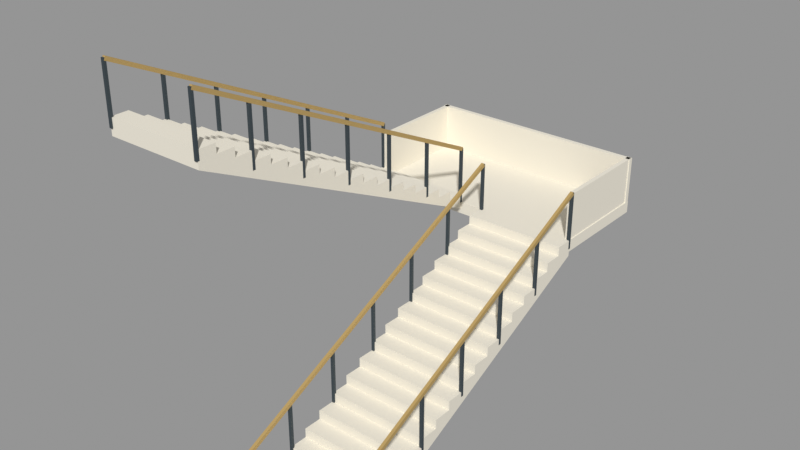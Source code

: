 # Source: VIC_B08_STAIR.blend  (saved by Blender 5.2.45; exported with 4.5.12 LTS)
import bpy
from mathutils import Matrix  # noqa: F401  (used for matrix-valued properties, if any)

bpy.ops.wm.read_factory_settings(use_empty=True)
scene = bpy.context.scene
scene.name = 'VIC_B08_STAIR'

# ---- collections
col_vic_b08_stair = bpy.data.collections.new('VIC_B08_STAIR'); scene.collection.children.link(col_vic_b08_stair)

# ---- materials (node trees are filled in below, after node groups)
mat_vic008_ivory = bpy.data.materials.new('VIC008_Ivory')
mat_vic008_ivory.diffuse_color = (0.8148, 0.7682, 0.6584, 1.0)
mat_vic008_brass = bpy.data.materials.new('VIC008_Brass')
mat_vic008_brass.diffuse_color = (0.4793, 0.3278, 0.117, 1.0)
mat_vic008_charcoal = bpy.data.materials.new('VIC008_Charcoal')
mat_vic008_charcoal.diffuse_color = (0.03434, 0.04971, 0.05951, 1.0)

# ---- material node trees
mat_vic008_ivory.use_nodes = True; mat_vic008_ivory.node_tree.nodes.clear()
_N = mat_vic008_ivory.node_tree.nodes; _L = mat_vic008_ivory.node_tree.links
n0 = _N.new('ShaderNodeBsdfPrincipled'); n0.name = 'Principled BSDF'; n0.location = (-200, 100)
n0.inputs[0].default_value = (0.8148, 0.7682, 0.6584, 1.0)
n0.inputs[2].default_value = 0.76
n0.inputs[10].default_value = 0.005
n1 = _N.new('ShaderNodeOutputMaterial'); n1.name = 'Material Output'; n1.location = (200, 100)
_L.new(n0.outputs[0], n1.inputs[0])
n1.is_active_output = True
mat_vic008_brass.use_nodes = True; mat_vic008_brass.node_tree.nodes.clear()
_N = mat_vic008_brass.node_tree.nodes; _L = mat_vic008_brass.node_tree.links
n0 = _N.new('ShaderNodeBsdfPrincipled'); n0.name = 'Principled BSDF'; n0.location = (-200, 100)
n0.inputs[0].default_value = (0.4793, 0.3278, 0.117, 1.0)
n0.inputs[1].default_value = 0.15
n0.inputs[2].default_value = 0.76
n0.inputs[10].default_value = 0.005
n1 = _N.new('ShaderNodeOutputMaterial'); n1.name = 'Material Output'; n1.location = (200, 100)
_L.new(n0.outputs[0], n1.inputs[0])
n1.is_active_output = True
mat_vic008_charcoal.use_nodes = True; mat_vic008_charcoal.node_tree.nodes.clear()
_N = mat_vic008_charcoal.node_tree.nodes; _L = mat_vic008_charcoal.node_tree.links
n0 = _N.new('ShaderNodeBsdfPrincipled'); n0.name = 'Principled BSDF'; n0.location = (-200, 100)
n0.inputs[0].default_value = (0.03434, 0.04971, 0.05951, 1.0)
n0.inputs[2].default_value = 0.76
n0.inputs[10].default_value = 0.005
n1 = _N.new('ShaderNodeOutputMaterial'); n1.name = 'Material Output'; n1.location = (200, 100)
_L.new(n0.outputs[0], n1.inputs[0])
n1.is_active_output = True

# ---- meshes
me_vic_b08_stair__ivory = bpy.data.meshes.new('VIC_B08_STAIR__Ivory')
me_vic_b08_stair__ivory.from_pydata([(1.0, 0.0, 0.7556), (1.0, 1.5, 0.7556), (1.0, 1.5, 1.511), (1.0, 3.0, 1.511), (1.0, 3.0, 2.267), (1.0, 4.5, 2.267), (1.0, 4.5, 3.022), (1.0, 6.0, 3.022), (1.0, 6.0, 3.778), (1.0, 7.5, 3.778), (1.0, 7.5, 4.533), (1.0, 9.0, 4.533), (1.0, 9.0, 5.289), (1.0, 10.5, 5.289), (1.0, 10.5, 6.044), (1.0, 12.0, 6.044), (1.0, 12.0, 6.8), (1.0, 13.5, 6.8), (1.0, 13.5, 7.556), (1.0, 15.0, 7.556), (1.0, 15.0, 8.311), (1.0, 16.5, 8.311), (1.0, 16.5, 9.067), (1.0, 18.0, 9.067), (1.0, 18.0, 9.822), (1.0, 19.5, 9.822), (1.0, 19.5, 10.58), (1.0, 21.0, 10.58), (1.0, 21.0, 11.33), (1.0, 22.5, 11.33), (1.0, 22.5, 12.09), (1.0, 24.0, 12.09), (1.0, 24.0, 12.84), (1.0, 25.5, 12.84), (1.0, 25.5, 13.6), (1.0, 27.0, 13.6), (1.0, 27.0, 12.24), (1.0, 0.0, -0.6), (9.5, 0.0, 0.7556), (9.5, 1.5, 0.7556), (9.5, 1.5, 1.511), (9.5, 3.0, 1.511), (9.5, 3.0, 2.267), (9.5, 4.5, 2.267), (9.5, 4.5, 3.022), (9.5, 6.0, 3.022), (9.5, 6.0, 3.778), (9.5, 7.5, 3.778), (9.5, 7.5, 4.533), (9.5, 9.0, 4.533), (9.5, 9.0, 5.289), (9.5, 10.5, 5.289), (9.5, 10.5, 6.044), (9.5, 12.0, 6.044), (9.5, 12.0, 6.8), (9.5, 13.5, 6.8), (9.5, 13.5, 7.556), (9.5, 15.0, 7.556), (9.5, 15.0, 8.311), (9.5, 16.5, 8.311), (9.5, 16.5, 9.067), (9.5, 18.0, 9.067), (9.5, 18.0, 9.822), (9.5, 19.5, 9.822), (9.5, 19.5, 10.58), (9.5, 21.0, 10.58), (9.5, 21.0, 11.33), (9.5, 22.5, 11.33), (9.5, 22.5, 12.09), (9.5, 24.0, 12.09), (9.5, 24.0, 12.84), (9.5, 25.5, 12.84), (9.5, 25.5, 13.6), (9.5, 27.0, 13.6), (9.5, 27.0, 12.24), (9.5, 0.0, -0.6), (-9.5, 27.0, 14.36), (-9.5, 25.5, 14.36), (-9.5, 25.5, 15.11), (-9.5, 24.0, 15.11), (-9.5, 24.0, 15.87), (-9.5, 22.5, 15.87), (-9.5, 22.5, 16.62), (-9.5, 21.0, 16.62), (-9.5, 21.0, 17.38), (-9.5, 19.5, 17.38), (-9.5, 19.5, 18.13), (-9.5, 18.0, 18.13), (-9.5, 18.0, 18.89), (-9.5, 16.5, 18.89), (-9.5, 16.5, 19.64), (-9.5, 15.0, 19.64), (-9.5, 15.0, 20.4), (-9.5, 13.5, 20.4), (-9.5, 13.5, 21.16), (-9.5, 12.0, 21.16), (-9.5, 12.0, 21.91), (-9.5, 10.5, 21.91), (-9.5, 10.5, 22.67), (-9.5, 9.0, 22.67), (-9.5, 9.0, 23.42), (-9.5, 7.5, 23.42), (-9.5, 7.5, 24.18), (-9.5, 6.0, 24.18), (-9.5, 6.0, 24.93), (-9.5, 4.5, 24.93), (-9.5, 4.5, 25.69), (-9.5, 3.0, 25.69), (-9.5, 3.0, 26.44), (-9.5, 1.5, 26.44), (-9.5, 1.5, 27.2), (-9.5, 0.0, 27.2), (-9.5, 0.0, 25.84), (-9.5, 27.0, 13.0), (-1.0, 27.0, 14.36), (-1.0, 25.5, 14.36), (-1.0, 25.5, 15.11), (-1.0, 24.0, 15.11), (-1.0, 24.0, 15.87), (-1.0, 22.5, 15.87), (-1.0, 22.5, 16.62), (-1.0, 21.0, 16.62), (-1.0, 21.0, 17.38), (-1.0, 19.5, 17.38), (-1.0, 19.5, 18.13), (-1.0, 18.0, 18.13), (-1.0, 18.0, 18.89), (-1.0, 16.5, 18.89), (-1.0, 16.5, 19.64), (-1.0, 15.0, 19.64), (-1.0, 15.0, 20.4), (-1.0, 13.5, 20.4), (-1.0, 13.5, 21.16), (-1.0, 12.0, 21.16), (-1.0, 12.0, 21.91), (-1.0, 10.5, 21.91), (-1.0, 10.5, 22.67), (-1.0, 9.0, 22.67), (-1.0, 9.0, 23.42), (-1.0, 7.5, 23.42), (-1.0, 7.5, 24.18), (-1.0, 6.0, 24.18), (-1.0, 6.0, 24.93), (-1.0, 4.5, 24.93), (-1.0, 4.5, 25.69), (-1.0, 3.0, 25.69), (-1.0, 3.0, 26.44), (-1.0, 1.5, 26.44), (-1.0, 1.5, 27.2), (-1.0, 0.0, 27.2), (-1.0, 0.0, 25.84), (-1.0, 27.0, 13.0), (-9.425, 36.0, 13.6), (-9.075, 36.0, 13.6), (-9.075, 36.0, 17.5), (-9.425, 36.0, 17.5), (-9.425, 27.0, 13.6), (-9.075, 27.0, 13.6), (-9.075, 27.0, 17.5), (-9.425, 27.0, 17.5), (9.075, 36.0, 13.6), (9.425, 36.0, 13.6), (9.425, 36.0, 17.5), (9.075, 36.0, 17.5), (9.075, 27.0, 13.6), (9.425, 27.0, 13.6), (9.425, 27.0, 17.5), (9.075, 27.0, 17.5), (-9.5, 35.95, 13.6), (9.5, 35.95, 13.6), (9.5, 35.95, 17.5), (-9.5, 35.95, 17.5), (-9.5, 35.55, 13.6), (9.5, 35.55, 13.6), (9.5, 35.55, 17.5), (-9.5, 35.55, 17.5)], [], [(15, 36, 13), (53, 51, 74), (38, 1, 0), (39, 2, 1), (40, 3, 2), (41, 4, 3), (42, 5, 4), (43, 6, 5), (44, 7, 6), (45, 8, 7), (46, 9, 8), (47, 10, 9), (48, 11, 10), (49, 12, 11), (50, 13, 12), (51, 14, 13), (52, 15, 14), (53, 16, 15), (54, 17, 16), (55, 18, 17), (56, 19, 18), (57, 20, 19), (58, 21, 20), (59, 22, 21), (60, 23, 22), (61, 24, 23), (62, 25, 24), (63, 26, 25), (64, 27, 26), (65, 28, 27), (66, 29, 28), (67, 30, 29), (68, 31, 30), (69, 32, 31), (70, 33, 32), (71, 34, 33), (72, 35, 34), (73, 36, 35), (74, 37, 36), (75, 0, 37), (93, 91, 112), (133, 135, 150), (77, 114, 76), (78, 115, 77), (79, 116, 78), (80, 117, 79), (81, 118, 80), (82, 119, 81), (83, 120, 82), (84, 121, 83), (85, 122, 84), (86, 123, 85), (87, 124, 86), (88, 125, 87), (89, 126, 88), (90, 127, 89), (91, 128, 90), (92, 129, 91), (93, 130, 92), (94, 131, 93), (95, 132, 94), (96, 133, 95), (97, 134, 96), (98, 135, 97), (99, 136, 98), (100, 137, 99), (101, 138, 100), (102, 139, 101), (103, 140, 102), (104, 141, 103), (105, 142, 104), (106, 143, 105), (107, 144, 106), (108, 145, 107), (109, 146, 108), (110, 147, 109), (111, 148, 110), (112, 149, 111), (113, 150, 112), (76, 151, 113), (155, 153, 152), (157, 159, 156), (156, 155, 152), (154, 157, 153), (153, 156, 152), (159, 154, 155), (163, 161, 160), (165, 167, 164), (164, 163, 160), (162, 165, 161), (161, 164, 160), (167, 162, 163), (171, 169, 168), (173, 175, 172), (172, 171, 168), (170, 173, 169), (169, 172, 168), (175, 170, 171), (37, 0, 1), (1, 2, 3), (3, 4, 5), (5, 6, 7), (7, 8, 9), (9, 10, 11), (11, 12, 13), (13, 14, 15), (15, 16, 17), (17, 18, 19), (19, 20, 21), (21, 22, 23), (23, 24, 25), (25, 26, 27), (27, 28, 29), (29, 30, 31), (31, 32, 33), (33, 34, 35), (35, 36, 33), (36, 37, 13), (33, 36, 31), (37, 1, 3), (5, 7, 37), (7, 9, 37), (37, 3, 5), (31, 36, 29), (25, 27, 36), (27, 29, 36), (19, 21, 36), (21, 23, 36), (23, 25, 36), (37, 9, 11), (37, 11, 13), (19, 36, 17), (15, 17, 36), (39, 38, 75), (75, 74, 51), (74, 73, 71), (73, 72, 71), (71, 70, 69), (69, 68, 67), (67, 66, 65), (65, 64, 63), (63, 62, 61), (61, 60, 59), (59, 58, 57), (57, 56, 55), (55, 54, 53), (53, 52, 51), (51, 50, 49), (49, 48, 47), (47, 46, 45), (45, 44, 43), (43, 42, 41), (41, 40, 39), (74, 71, 69), (67, 74, 69), (67, 65, 74), (65, 63, 74), (61, 59, 74), (59, 57, 74), (63, 61, 74), (49, 47, 75), (47, 45, 75), (75, 45, 43), (43, 41, 75), (41, 39, 75), (51, 49, 75), (74, 57, 55), (53, 74, 55), (38, 39, 1), (39, 40, 2), (40, 41, 3), (41, 42, 4), (42, 43, 5), (43, 44, 6), (44, 45, 7), (45, 46, 8), (46, 47, 9), (47, 48, 10), (48, 49, 11), (49, 50, 12), (50, 51, 13), (51, 52, 14), (52, 53, 15), (53, 54, 16), (54, 55, 17), (55, 56, 18), (56, 57, 19), (57, 58, 20), (58, 59, 21), (59, 60, 22), (60, 61, 23), (61, 62, 24), (62, 63, 25), (63, 64, 26), (64, 65, 27), (65, 66, 28), (66, 67, 29), (67, 68, 30), (68, 69, 31), (69, 70, 32), (70, 71, 33), (71, 72, 34), (72, 73, 35), (73, 74, 36), (74, 75, 37), (75, 38, 0), (113, 112, 89), (112, 111, 109), (111, 110, 109), (109, 108, 107), (107, 106, 105), (105, 104, 103), (103, 102, 101), (101, 100, 99), (99, 98, 97), (97, 96, 95), (95, 94, 93), (93, 92, 91), (91, 90, 89), (89, 88, 87), (87, 86, 85), (85, 84, 83), (83, 82, 81), (81, 80, 79), (79, 78, 77), (77, 76, 113), (112, 109, 107), (112, 107, 105), (79, 77, 113), (81, 79, 113), (112, 105, 103), (91, 89, 112), (89, 87, 113), (85, 83, 113), (83, 81, 113), (112, 103, 101), (112, 101, 99), (87, 85, 113), (112, 99, 97), (93, 112, 95), (97, 95, 112), (151, 114, 115), (115, 116, 117), (117, 118, 119), (119, 120, 121), (121, 122, 123), (123, 124, 125), (125, 126, 127), (127, 128, 129), (129, 130, 131), (131, 132, 133), (133, 134, 135), (135, 136, 137), (137, 138, 139), (139, 140, 141), (141, 142, 143), (143, 144, 145), (145, 146, 147), (147, 148, 149), (149, 150, 147), (150, 151, 127), (147, 150, 145), (151, 115, 117), (119, 121, 151), (121, 123, 151), (151, 117, 119), (145, 150, 143), (143, 150, 141), (151, 123, 125), (141, 150, 139), (151, 125, 127), (139, 150, 137), (137, 150, 135), (127, 129, 150), (129, 131, 150), (133, 150, 131), (77, 115, 114), (78, 116, 115), (79, 117, 116), (80, 118, 117), (81, 119, 118), (82, 120, 119), (83, 121, 120), (84, 122, 121), (85, 123, 122), (86, 124, 123), (87, 125, 124), (88, 126, 125), (89, 127, 126), (90, 128, 127), (91, 129, 128), (92, 130, 129), (93, 131, 130), (94, 132, 131), (95, 133, 132), (96, 134, 133), (97, 135, 134), (98, 136, 135), (99, 137, 136), (100, 138, 137), (101, 139, 138), (102, 140, 139), (103, 141, 140), (104, 142, 141), (105, 143, 142), (106, 144, 143), (107, 145, 144), (108, 146, 145), (109, 147, 146), (110, 148, 147), (111, 149, 148), (112, 150, 149), (113, 151, 150), (76, 114, 151), (155, 154, 153), (157, 158, 159), (156, 159, 155), (154, 158, 157), (153, 157, 156), (159, 158, 154), (163, 162, 161), (165, 166, 167), (164, 167, 163), (162, 166, 165), (161, 165, 164), (167, 166, 162), (171, 170, 169), (173, 174, 175), (172, 175, 171), (170, 174, 173), (169, 173, 172), (175, 174, 170)])
me_vic_b08_stair__ivory.materials.append(mat_vic008_ivory)
me_vic_b08_stair__ivory.update()
me_vic_b08_stair__brass = bpy.data.meshes.new('VIC_B08_STAIR__Brass')
me_vic_b08_stair__brass.from_pydata([(0.98, -0.06873, 4.9), (1.22, -0.06873, 4.9), (1.22, 0.06873, 4.611), (0.98, 0.06873, 4.611), (0.98, 26.93, 17.74), (1.22, 26.93, 17.74), (1.22, 27.07, 17.46), (0.98, 27.07, 17.46), (9.28, -0.06873, 4.9), (9.52, -0.06873, 4.9), (9.52, 0.06873, 4.611), (9.28, 0.06873, 4.611), (9.28, 26.93, 17.74), (9.52, 26.93, 17.74), (9.52, 27.07, 17.46), (9.28, 27.07, 17.46), (-9.28, 27.07, 18.5), (-9.52, 27.07, 18.5), (-9.52, 26.93, 18.21), (-9.28, 26.93, 18.21), (-9.28, 0.06873, 31.34), (-9.52, 0.06873, 31.34), (-9.52, -0.06873, 31.06), (-9.28, -0.06873, 31.06), (-0.98, 27.07, 18.5), (-1.22, 27.07, 18.5), (-1.22, 26.93, 18.21), (-0.98, 26.93, 18.21), (-0.98, 0.06873, 31.34), (-1.22, 0.06873, 31.34), (-1.22, -0.06873, 31.06), (-0.98, -0.06873, 31.06)], [], [(2, 0, 3), (5, 7, 4), (1, 4, 0), (2, 5, 1), (3, 6, 2), (3, 4, 7), (10, 8, 11), (13, 15, 12), (9, 12, 8), (10, 13, 9), (11, 14, 10), (11, 12, 15), (18, 16, 19), (21, 23, 20), (17, 20, 16), (18, 21, 17), (19, 22, 18), (19, 20, 23), (26, 24, 27), (29, 31, 28), (25, 28, 24), (26, 29, 25), (27, 30, 26), (27, 28, 31), (2, 1, 0), (5, 6, 7), (1, 5, 4), (2, 6, 5), (3, 7, 6), (3, 0, 4), (10, 9, 8), (13, 14, 15), (9, 13, 12), (10, 14, 13), (11, 15, 14), (11, 8, 12), (18, 17, 16), (21, 22, 23), (17, 21, 20), (18, 22, 21), (19, 23, 22), (19, 16, 20), (26, 25, 24), (29, 30, 31), (25, 29, 28), (26, 30, 29), (27, 31, 30), (27, 24, 28)])
me_vic_b08_stair__brass.materials.append(mat_vic008_brass)
me_vic_b08_stair__brass.update()
me_vic_b08_stair__charcoal = bpy.data.meshes.new('VIC_B08_STAIR__Charcoal')
me_vic_b08_stair__charcoal.from_pydata([(0.985, 0.115, 0.0), (1.215, 0.115, 0.0), (1.215, 0.115, 4.8), (0.985, 0.115, 4.8), (0.985, -0.115, 0.0), (1.215, -0.115, 0.0), (1.215, -0.115, 4.8), (0.985, -0.115, 4.8), (0.985, 4.615, 2.141), (1.215, 4.615, 2.141), (1.215, 4.615, 6.941), (0.985, 4.615, 6.941), (0.985, 4.385, 2.141), (1.215, 4.385, 2.141), (1.215, 4.385, 6.941), (0.985, 4.385, 6.941), (0.985, 9.115, 4.281), (1.215, 9.115, 4.281), (1.215, 9.115, 9.081), (0.985, 9.115, 9.081), (0.985, 8.885, 4.281), (1.215, 8.885, 4.281), (1.215, 8.885, 9.081), (0.985, 8.885, 9.081), (0.985, 13.61, 6.422), (1.215, 13.61, 6.422), (1.215, 13.61, 11.22), (0.985, 13.61, 11.22), (0.985, 13.39, 6.422), (1.215, 13.39, 6.422), (1.215, 13.39, 11.22), (0.985, 13.39, 11.22), (0.985, 18.11, 8.563), (1.215, 18.11, 8.563), (1.215, 18.11, 13.36), (0.985, 18.11, 13.36), (0.985, 17.89, 8.563), (1.215, 17.89, 8.563), (1.215, 17.89, 13.36), (0.985, 17.89, 13.36), (0.985, 22.61, 10.7), (1.215, 22.61, 10.7), (1.215, 22.61, 15.5), (0.985, 22.61, 15.5), (0.985, 22.39, 10.7), (1.215, 22.39, 10.7), (1.215, 22.39, 15.5), (0.985, 22.39, 15.5), (0.985, 27.11, 12.84), (1.215, 27.11, 12.84), (1.215, 27.11, 17.64), (0.985, 27.11, 17.64), (0.985, 26.89, 12.84), (1.215, 26.89, 12.84), (1.215, 26.89, 17.64), (0.985, 26.89, 17.64), (9.285, 0.115, 0.0), (9.515, 0.115, 0.0), (9.515, 0.115, 4.8), (9.285, 0.115, 4.8), (9.285, -0.115, 0.0), (9.515, -0.115, 0.0), (9.515, -0.115, 4.8), (9.285, -0.115, 4.8), (9.285, 4.615, 2.141), (9.515, 4.615, 2.141), (9.515, 4.615, 6.941), (9.285, 4.615, 6.941), (9.285, 4.385, 2.141), (9.515, 4.385, 2.141), (9.515, 4.385, 6.941), (9.285, 4.385, 6.941), (9.285, 9.115, 4.281), (9.515, 9.115, 4.281), (9.515, 9.115, 9.081), (9.285, 9.115, 9.081), (9.285, 8.885, 4.281), (9.515, 8.885, 4.281), (9.515, 8.885, 9.081), (9.285, 8.885, 9.081), (9.285, 13.61, 6.422), (9.515, 13.61, 6.422), (9.515, 13.61, 11.22), (9.285, 13.61, 11.22), (9.285, 13.39, 6.422), (9.515, 13.39, 6.422), (9.515, 13.39, 11.22), (9.285, 13.39, 11.22), (9.285, 18.11, 8.563), (9.515, 18.11, 8.563), (9.515, 18.11, 13.36), (9.285, 18.11, 13.36), (9.285, 17.89, 8.563), (9.515, 17.89, 8.563), (9.515, 17.89, 13.36), (9.285, 17.89, 13.36), (9.285, 22.61, 10.7), (9.515, 22.61, 10.7), (9.515, 22.61, 15.5), (9.285, 22.61, 15.5), (9.285, 22.39, 10.7), (9.515, 22.39, 10.7), (9.515, 22.39, 15.5), (9.285, 22.39, 15.5), (9.285, 27.11, 12.84), (9.515, 27.11, 12.84), (9.515, 27.11, 17.64), (9.285, 27.11, 17.64), (9.285, 26.89, 12.84), (9.515, 26.89, 12.84), (9.515, 26.89, 17.64), (9.285, 26.89, 17.64), (-9.515, 27.11, 13.6), (-9.285, 27.11, 13.6), (-9.285, 27.11, 18.4), (-9.515, 27.11, 18.4), (-9.515, 26.89, 13.6), (-9.285, 26.89, 13.6), (-9.285, 26.89, 18.4), (-9.515, 26.89, 18.4), (-9.515, 22.61, 15.74), (-9.285, 22.61, 15.74), (-9.285, 22.61, 20.54), (-9.515, 22.61, 20.54), (-9.515, 22.39, 15.74), (-9.285, 22.39, 15.74), (-9.285, 22.39, 20.54), (-9.515, 22.39, 20.54), (-9.515, 18.11, 17.88), (-9.285, 18.11, 17.88), (-9.285, 18.11, 22.68), (-9.515, 18.11, 22.68), (-9.515, 17.89, 17.88), (-9.285, 17.89, 17.88), (-9.285, 17.89, 22.68), (-9.515, 17.89, 22.68), (-9.515, 13.61, 20.02), (-9.285, 13.61, 20.02), (-9.285, 13.61, 24.82), (-9.515, 13.61, 24.82), (-9.515, 13.39, 20.02), (-9.285, 13.39, 20.02), (-9.285, 13.39, 24.82), (-9.515, 13.39, 24.82), (-9.515, 9.115, 22.16), (-9.285, 9.115, 22.16), (-9.285, 9.115, 26.96), (-9.515, 9.115, 26.96), (-9.515, 8.885, 22.16), (-9.285, 8.885, 22.16), (-9.285, 8.885, 26.96), (-9.515, 8.885, 26.96), (-9.515, 4.615, 24.3), (-9.285, 4.615, 24.3), (-9.285, 4.615, 29.1), (-9.515, 4.615, 29.1), (-9.515, 4.385, 24.3), (-9.285, 4.385, 24.3), (-9.285, 4.385, 29.1), (-9.515, 4.385, 29.1), (-9.515, 0.115, 26.44), (-9.285, 0.115, 26.44), (-9.285, 0.115, 31.24), (-9.515, 0.115, 31.24), (-9.515, -0.115, 26.44), (-9.285, -0.115, 26.44), (-9.285, -0.115, 31.24), (-9.515, -0.115, 31.24), (-1.215, 27.11, 13.6), (-0.985, 27.11, 13.6), (-0.985, 27.11, 18.4), (-1.215, 27.11, 18.4), (-1.215, 26.89, 13.6), (-0.985, 26.89, 13.6), (-0.985, 26.89, 18.4), (-1.215, 26.89, 18.4), (-1.215, 22.61, 15.74), (-0.985, 22.61, 15.74), (-0.985, 22.61, 20.54), (-1.215, 22.61, 20.54), (-1.215, 22.39, 15.74), (-0.985, 22.39, 15.74), (-0.985, 22.39, 20.54), (-1.215, 22.39, 20.54), (-1.215, 18.11, 17.88), (-0.985, 18.11, 17.88), (-0.985, 18.11, 22.68), (-1.215, 18.11, 22.68), (-1.215, 17.89, 17.88), (-0.985, 17.89, 17.88), (-0.985, 17.89, 22.68), (-1.215, 17.89, 22.68), (-1.215, 13.61, 20.02), (-0.985, 13.61, 20.02), (-0.985, 13.61, 24.82), (-1.215, 13.61, 24.82), (-1.215, 13.39, 20.02), (-0.985, 13.39, 20.02), (-0.985, 13.39, 24.82), (-1.215, 13.39, 24.82), (-1.215, 9.115, 22.16), (-0.985, 9.115, 22.16), (-0.985, 9.115, 26.96), (-1.215, 9.115, 26.96), (-1.215, 8.885, 22.16), (-0.985, 8.885, 22.16), (-0.985, 8.885, 26.96), (-1.215, 8.885, 26.96), (-1.215, 4.615, 24.3), (-0.985, 4.615, 24.3), (-0.985, 4.615, 29.1), (-1.215, 4.615, 29.1), (-1.215, 4.385, 24.3), (-0.985, 4.385, 24.3), (-0.985, 4.385, 29.1), (-1.215, 4.385, 29.1), (-1.215, 0.115, 26.44), (-0.985, 0.115, 26.44), (-0.985, 0.115, 31.24), (-1.215, 0.115, 31.24), (-1.215, -0.115, 26.44), (-0.985, -0.115, 26.44), (-0.985, -0.115, 31.24), (-1.215, -0.115, 31.24)], [], [(3, 1, 0), (5, 7, 4), (4, 3, 0), (2, 5, 1), (1, 4, 0), (7, 2, 3), (11, 9, 8), (13, 15, 12), (12, 11, 8), (10, 13, 9), (9, 12, 8), (15, 10, 11), (19, 17, 16), (21, 23, 20), (20, 19, 16), (18, 21, 17), (17, 20, 16), (23, 18, 19), (27, 25, 24), (29, 31, 28), (28, 27, 24), (26, 29, 25), (25, 28, 24), (31, 26, 27), (35, 33, 32), (37, 39, 36), (36, 35, 32), (34, 37, 33), (33, 36, 32), (39, 34, 35), (43, 41, 40), (45, 47, 44), (44, 43, 40), (42, 45, 41), (41, 44, 40), (47, 42, 43), (51, 49, 48), (53, 55, 52), (52, 51, 48), (50, 53, 49), (49, 52, 48), (55, 50, 51), (59, 57, 56), (61, 63, 60), (60, 59, 56), (58, 61, 57), (57, 60, 56), (63, 58, 59), (67, 65, 64), (69, 71, 68), (68, 67, 64), (66, 69, 65), (65, 68, 64), (71, 66, 67), (75, 73, 72), (77, 79, 76), (76, 75, 72), (74, 77, 73), (73, 76, 72), (79, 74, 75), (83, 81, 80), (85, 87, 84), (84, 83, 80), (82, 85, 81), (81, 84, 80), (87, 82, 83), (91, 89, 88), (93, 95, 92), (92, 91, 88), (90, 93, 89), (89, 92, 88), (95, 90, 91), (99, 97, 96), (101, 103, 100), (100, 99, 96), (98, 101, 97), (97, 100, 96), (103, 98, 99), (107, 105, 104), (109, 111, 108), (108, 107, 104), (106, 109, 105), (105, 108, 104), (111, 106, 107), (115, 113, 112), (117, 119, 116), (116, 115, 112), (114, 117, 113), (113, 116, 112), (119, 114, 115), (123, 121, 120), (125, 127, 124), (124, 123, 120), (122, 125, 121), (121, 124, 120), (127, 122, 123), (131, 129, 128), (133, 135, 132), (132, 131, 128), (130, 133, 129), (129, 132, 128), (135, 130, 131), (139, 137, 136), (141, 143, 140), (140, 139, 136), (138, 141, 137), (137, 140, 136), (143, 138, 139), (147, 145, 144), (149, 151, 148), (148, 147, 144), (146, 149, 145), (145, 148, 144), (151, 146, 147), (155, 153, 152), (157, 159, 156), (156, 155, 152), (154, 157, 153), (153, 156, 152), (159, 154, 155), (163, 161, 160), (165, 167, 164), (164, 163, 160), (162, 165, 161), (161, 164, 160), (167, 162, 163), (171, 169, 168), (173, 175, 172), (172, 171, 168), (170, 173, 169), (169, 172, 168), (175, 170, 171), (179, 177, 176), (181, 183, 180), (180, 179, 176), (178, 181, 177), (177, 180, 176), (183, 178, 179), (187, 185, 184), (189, 191, 188), (188, 187, 184), (186, 189, 185), (185, 188, 184), (191, 186, 187), (195, 193, 192), (197, 199, 196), (196, 195, 192), (194, 197, 193), (193, 196, 192), (199, 194, 195), (203, 201, 200), (205, 207, 204), (204, 203, 200), (202, 205, 201), (201, 204, 200), (207, 202, 203), (211, 209, 208), (213, 215, 212), (212, 211, 208), (210, 213, 209), (209, 212, 208), (215, 210, 211), (219, 217, 216), (221, 223, 220), (220, 219, 216), (218, 221, 217), (217, 220, 216), (223, 218, 219), (3, 2, 1), (5, 6, 7), (4, 7, 3), (2, 6, 5), (1, 5, 4), (7, 6, 2), (11, 10, 9), (13, 14, 15), (12, 15, 11), (10, 14, 13), (9, 13, 12), (15, 14, 10), (19, 18, 17), (21, 22, 23), (20, 23, 19), (18, 22, 21), (17, 21, 20), (23, 22, 18), (27, 26, 25), (29, 30, 31), (28, 31, 27), (26, 30, 29), (25, 29, 28), (31, 30, 26), (35, 34, 33), (37, 38, 39), (36, 39, 35), (34, 38, 37), (33, 37, 36), (39, 38, 34), (43, 42, 41), (45, 46, 47), (44, 47, 43), (42, 46, 45), (41, 45, 44), (47, 46, 42), (51, 50, 49), (53, 54, 55), (52, 55, 51), (50, 54, 53), (49, 53, 52), (55, 54, 50), (59, 58, 57), (61, 62, 63), (60, 63, 59), (58, 62, 61), (57, 61, 60), (63, 62, 58), (67, 66, 65), (69, 70, 71), (68, 71, 67), (66, 70, 69), (65, 69, 68), (71, 70, 66), (75, 74, 73), (77, 78, 79), (76, 79, 75), (74, 78, 77), (73, 77, 76), (79, 78, 74), (83, 82, 81), (85, 86, 87), (84, 87, 83), (82, 86, 85), (81, 85, 84), (87, 86, 82), (91, 90, 89), (93, 94, 95), (92, 95, 91), (90, 94, 93), (89, 93, 92), (95, 94, 90), (99, 98, 97), (101, 102, 103), (100, 103, 99), (98, 102, 101), (97, 101, 100), (103, 102, 98), (107, 106, 105), (109, 110, 111), (108, 111, 107), (106, 110, 109), (105, 109, 108), (111, 110, 106), (115, 114, 113), (117, 118, 119), (116, 119, 115), (114, 118, 117), (113, 117, 116), (119, 118, 114), (123, 122, 121), (125, 126, 127), (124, 127, 123), (122, 126, 125), (121, 125, 124), (127, 126, 122), (131, 130, 129), (133, 134, 135), (132, 135, 131), (130, 134, 133), (129, 133, 132), (135, 134, 130), (139, 138, 137), (141, 142, 143), (140, 143, 139), (138, 142, 141), (137, 141, 140), (143, 142, 138), (147, 146, 145), (149, 150, 151), (148, 151, 147), (146, 150, 149), (145, 149, 148), (151, 150, 146), (155, 154, 153), (157, 158, 159), (156, 159, 155), (154, 158, 157), (153, 157, 156), (159, 158, 154), (163, 162, 161), (165, 166, 167), (164, 167, 163), (162, 166, 165), (161, 165, 164), (167, 166, 162), (171, 170, 169), (173, 174, 175), (172, 175, 171), (170, 174, 173), (169, 173, 172), (175, 174, 170), (179, 178, 177), (181, 182, 183), (180, 183, 179), (178, 182, 181), (177, 181, 180), (183, 182, 178), (187, 186, 185), (189, 190, 191), (188, 191, 187), (186, 190, 189), (185, 189, 188), (191, 190, 186), (195, 194, 193), (197, 198, 199), (196, 199, 195), (194, 198, 197), (193, 197, 196), (199, 198, 194), (203, 202, 201), (205, 206, 207), (204, 207, 203), (202, 206, 205), (201, 205, 204), (207, 206, 202), (211, 210, 209), (213, 214, 215), (212, 215, 211), (210, 214, 213), (209, 213, 212), (215, 214, 210), (219, 218, 217), (221, 222, 223), (220, 223, 219), (218, 222, 221), (217, 221, 220), (223, 222, 218)])
me_vic_b08_stair__charcoal.materials.append(mat_vic008_charcoal)
me_vic_b08_stair__charcoal.update()
me_vic_b08_stair__landing__ivory = bpy.data.meshes.new('VIC_B08_STAIR__Landing__Ivory')
me_vic_b08_stair__landing__ivory.from_pydata([(-9.5, 36.0, 12.6), (9.5, 36.0, 12.6), (9.5, 36.0, 13.6), (-9.5, 36.0, 13.6), (-9.5, 27.0, 12.6), (9.5, 27.0, 12.6), (9.5, 27.0, 13.6), (-9.5, 27.0, 13.6)], [], [(3, 1, 0), (5, 7, 4), (4, 3, 0), (2, 5, 1), (1, 4, 0), (7, 2, 3), (3, 2, 1), (5, 6, 7), (4, 7, 3), (2, 6, 5), (1, 5, 4), (7, 6, 2)])
me_vic_b08_stair__landing__ivory.materials.append(mat_vic008_ivory)
me_vic_b08_stair__landing__ivory.update()

# ---- objects
ob_vic_b08_stair__ivory = bpy.data.objects.new('VIC_B08_STAIR__Ivory', me_vic_b08_stair__ivory)
ob_vic_b08_stair__brass = bpy.data.objects.new('VIC_B08_STAIR__Brass', me_vic_b08_stair__brass)
ob_vic_b08_stair__charcoal = bpy.data.objects.new('VIC_B08_STAIR__Charcoal', me_vic_b08_stair__charcoal)
ob_vic_b08_stair__landing__ivory = bpy.data.objects.new('VIC_B08_STAIR__Landing__Ivory', me_vic_b08_stair__landing__ivory)
ob_vic_b08_stair__mountorigin = bpy.data.objects.new('VIC_B08_STAIR__MountOrigin', None)

# ---- transforms, parenting, visibility, modifiers, constraints
ob_vic_b08_stair__ivory.location = (0.0, 0.0, 0.0)
ob_vic_b08_stair__brass.location = (0.0, 0.0, 0.0)
ob_vic_b08_stair__charcoal.location = (0.0, 0.0, 0.0)
ob_vic_b08_stair__landing__ivory.location = (0.0, 0.0, 0.0)
ob_vic_b08_stair__mountorigin.location = (0.0, 0.0, 0.0)
ob_vic_b08_stair__mountorigin.empty_display_size = 0.25

# ---- collection membership
col_vic_b08_stair.objects.link(ob_vic_b08_stair__ivory)
col_vic_b08_stair.objects.link(ob_vic_b08_stair__brass)
col_vic_b08_stair.objects.link(ob_vic_b08_stair__charcoal)
col_vic_b08_stair.objects.link(ob_vic_b08_stair__landing__ivory)
col_vic_b08_stair.objects.link(ob_vic_b08_stair__mountorigin)

# ---- scene / render settings (as saved in the file)
scene.frame_start = 1; scene.frame_end = 250; scene.frame_set(1)
scene.render.engine = 'BLENDER_EEVEE_NEXT'
scene.render.image_settings.exr_codec = 'NONE'
scene.render.use_bake_clear = False
scene.render.bake_margin = 0
scene.render.bake_bias = 0.0
scene.render.bake_samples = 0
scene.render.simplify_subdivision_render = 0
scene.render.simplify_child_particles_render = 0.0
scene.render.compositor_device = 'GPU'
scene.eevee.use_volume_custom_range = False
scene.eevee.gtao_distance = 0.0
scene.eevee.use_fast_gi = False
scene.eevee.fast_gi_thickness_near = 0.1
scene.eevee.fast_gi_thickness_far = 0.0
scene.eevee.ray_tracing_options.screen_trace_thickness = 0.1
scene.view_settings.view_transform = 'Standard'
bpy.context.view_layer.update()

# ---- added for rendering (the .blend has no active camera and no usable light): camera, sun + grey world if the file has none
cam_auto = bpy.data.cameras.new('AutoCamera')
cam_auto.lens = 50.0
cam_auto.sensor_width = 36.0
cam_auto.clip_end = 1000.0
ob_auto_camera = bpy.data.objects.new('AutoCamera', cam_auto)
scene.collection.objects.link(ob_auto_camera)
ob_auto_camera.location = (47.9626, -39.6126, 53.7423)
ob_auto_camera.rotation_euler = (1.09748, -7.21219e-08, 0.694738)
scene.camera = ob_auto_camera
light_auto_sun = bpy.data.lights.new('AutoSun', 'SUN')
light_auto_sun.energy = 3.0
light_auto_sun.angle = 0.0523599
ob_auto_sun = bpy.data.objects.new('AutoSun', light_auto_sun)
scene.collection.objects.link(ob_auto_sun)
ob_auto_sun.rotation_euler = (0.872665, 0.174533, 0.523599)
if scene.world is None:
    world_auto = bpy.data.worlds.new('AutoWorld')
    world_auto.color = (0.3, 0.3, 0.3)
    scene.world = world_auto
bpy.context.view_layer.update()
